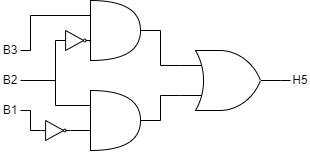

The diagram above was exported from draw.io. Its source (the exported page's mxGraphModel, read from the mxfile embedded in the PNG):
<mxGraphModel dx="463" dy="242" grid="1" gridSize="10" guides="1" tooltips="1" connect="1" arrows="1" fold="1" page="1" pageScale="1" pageWidth="827" pageHeight="1169" math="0" shadow="0">
  <root>
    <mxCell id="0" />
    <mxCell id="1" parent="0" />
    <mxCell id="1k6AODvsck_6A0P9kaBL-1" value="" style="shape=or;whiteSpace=wrap;html=1;" vertex="1" parent="1">
      <mxGeometry x="410" y="230" width="50" height="60" as="geometry" />
    </mxCell>
    <mxCell id="1k6AODvsck_6A0P9kaBL-2" value="" style="shape=or;whiteSpace=wrap;html=1;" vertex="1" parent="1">
      <mxGeometry x="410" y="320" width="50" height="60" as="geometry" />
    </mxCell>
    <mxCell id="1k6AODvsck_6A0P9kaBL-3" style="edgeStyle=orthogonalEdgeStyle;rounded=0;orthogonalLoop=1;jettySize=auto;html=1;exitX=1;exitY=0.5;exitDx=0;exitDy=0;exitPerimeter=0;entryX=0;entryY=0.5;entryDx=0;entryDy=0;endArrow=none;endFill=0;" edge="1" parent="1" source="1k6AODvsck_6A0P9kaBL-4" target="1k6AODvsck_6A0P9kaBL-18">
      <mxGeometry relative="1" as="geometry" />
    </mxCell>
    <mxCell id="1k6AODvsck_6A0P9kaBL-4" value="" style="verticalLabelPosition=bottom;shadow=0;dashed=0;align=center;html=1;verticalAlign=top;shape=mxgraph.electrical.logic_gates.logic_gate;operation=or;" vertex="1" parent="1">
      <mxGeometry x="500" y="280" width="100" height="60" as="geometry" />
    </mxCell>
    <mxCell id="1k6AODvsck_6A0P9kaBL-5" value="B3" style="text;html=1;align=center;verticalAlign=middle;whiteSpace=wrap;rounded=0;" vertex="1" parent="1">
      <mxGeometry x="320" y="270" width="20" height="20" as="geometry" />
    </mxCell>
    <mxCell id="1k6AODvsck_6A0P9kaBL-6" value="B2" style="text;html=1;align=center;verticalAlign=middle;whiteSpace=wrap;rounded=0;" vertex="1" parent="1">
      <mxGeometry x="320" y="300" width="20" height="20" as="geometry" />
    </mxCell>
    <mxCell id="1k6AODvsck_6A0P9kaBL-7" value="B1" style="text;html=1;align=center;verticalAlign=middle;whiteSpace=wrap;rounded=0;" vertex="1" parent="1">
      <mxGeometry x="320" y="330" width="20" height="20" as="geometry" />
    </mxCell>
    <mxCell id="1k6AODvsck_6A0P9kaBL-8" style="edgeStyle=orthogonalEdgeStyle;rounded=0;orthogonalLoop=1;jettySize=auto;html=1;exitX=1;exitY=0.5;exitDx=0;exitDy=0;entryX=0;entryY=0.25;entryDx=0;entryDy=0;entryPerimeter=0;endArrow=none;endFill=0;" edge="1" parent="1" source="1k6AODvsck_6A0P9kaBL-6" target="1k6AODvsck_6A0P9kaBL-2">
      <mxGeometry relative="1" as="geometry" />
    </mxCell>
    <mxCell id="1k6AODvsck_6A0P9kaBL-9" style="edgeStyle=orthogonalEdgeStyle;rounded=0;orthogonalLoop=1;jettySize=auto;html=1;exitX=0;exitY=0.5;exitDx=0;exitDy=0;exitPerimeter=0;entryX=1;entryY=0.5;entryDx=0;entryDy=0;endArrow=none;endFill=0;" edge="1" parent="1" source="1k6AODvsck_6A0P9kaBL-10" target="1k6AODvsck_6A0P9kaBL-7">
      <mxGeometry relative="1" as="geometry">
        <Array as="points">
          <mxPoint x="350" y="360" />
          <mxPoint x="350" y="340" />
        </Array>
      </mxGeometry>
    </mxCell>
    <mxCell id="1k6AODvsck_6A0P9kaBL-10" value="" style="verticalLabelPosition=bottom;shadow=0;dashed=0;align=center;html=1;verticalAlign=top;shape=mxgraph.electrical.logic_gates.inverter_2" vertex="1" parent="1">
      <mxGeometry x="360" y="350" width="30" height="20" as="geometry" />
    </mxCell>
    <mxCell id="1k6AODvsck_6A0P9kaBL-11" style="edgeStyle=orthogonalEdgeStyle;rounded=0;orthogonalLoop=1;jettySize=auto;html=1;exitX=1;exitY=0.5;exitDx=0;exitDy=0;exitPerimeter=0;entryX=0;entryY=0.75;entryDx=0;entryDy=0;entryPerimeter=0;endArrow=none;endFill=0;" edge="1" parent="1" source="1k6AODvsck_6A0P9kaBL-10" target="1k6AODvsck_6A0P9kaBL-2">
      <mxGeometry relative="1" as="geometry" />
    </mxCell>
    <mxCell id="lKxa0wUQjwLvmjERZ-pg-2" style="edgeStyle=orthogonalEdgeStyle;rounded=0;orthogonalLoop=1;jettySize=auto;html=1;exitX=0;exitY=0.5;exitDx=0;exitDy=0;exitPerimeter=0;entryX=1;entryY=0.5;entryDx=0;entryDy=0;endArrow=none;endFill=0;" edge="1" parent="1">
      <mxGeometry relative="1" as="geometry">
        <mxPoint x="385" y="270" as="sourcePoint" />
        <mxPoint x="344.9999999999999" y="310" as="targetPoint" />
        <Array as="points">
          <mxPoint x="375" y="270" />
          <mxPoint x="375" y="310" />
        </Array>
      </mxGeometry>
    </mxCell>
    <mxCell id="1k6AODvsck_6A0P9kaBL-13" value="" style="verticalLabelPosition=bottom;shadow=0;dashed=0;align=center;html=1;verticalAlign=top;shape=mxgraph.electrical.logic_gates.inverter_2" vertex="1" parent="1">
      <mxGeometry x="380" y="260" width="30" height="20" as="geometry" />
    </mxCell>
    <mxCell id="1k6AODvsck_6A0P9kaBL-14" style="edgeStyle=orthogonalEdgeStyle;rounded=0;orthogonalLoop=1;jettySize=auto;html=1;exitX=1;exitY=0.5;exitDx=0;exitDy=0;entryX=0;entryY=0.25;entryDx=0;entryDy=0;entryPerimeter=0;endArrow=none;endFill=0;" edge="1" parent="1" source="1k6AODvsck_6A0P9kaBL-5" target="1k6AODvsck_6A0P9kaBL-1">
      <mxGeometry relative="1" as="geometry">
        <Array as="points">
          <mxPoint x="350" y="280" />
          <mxPoint x="350" y="245" />
        </Array>
      </mxGeometry>
    </mxCell>
    <mxCell id="1k6AODvsck_6A0P9kaBL-15" style="edgeStyle=orthogonalEdgeStyle;rounded=0;orthogonalLoop=1;jettySize=auto;html=1;exitX=1;exitY=0.5;exitDx=0;exitDy=0;exitPerimeter=0;entryX=-0.009;entryY=0.685;entryDx=0;entryDy=0;entryPerimeter=0;endArrow=none;endFill=0;" edge="1" parent="1" source="1k6AODvsck_6A0P9kaBL-13" target="1k6AODvsck_6A0P9kaBL-1">
      <mxGeometry relative="1" as="geometry" />
    </mxCell>
    <mxCell id="1k6AODvsck_6A0P9kaBL-16" style="edgeStyle=orthogonalEdgeStyle;rounded=0;orthogonalLoop=1;jettySize=auto;html=1;exitX=1;exitY=0.5;exitDx=0;exitDy=0;exitPerimeter=0;entryX=0;entryY=0.25;entryDx=0;entryDy=0;entryPerimeter=0;endArrow=none;endFill=0;" edge="1" parent="1" source="1k6AODvsck_6A0P9kaBL-1" target="1k6AODvsck_6A0P9kaBL-4">
      <mxGeometry relative="1" as="geometry" />
    </mxCell>
    <mxCell id="1k6AODvsck_6A0P9kaBL-17" style="edgeStyle=orthogonalEdgeStyle;rounded=0;orthogonalLoop=1;jettySize=auto;html=1;exitX=1;exitY=0.5;exitDx=0;exitDy=0;exitPerimeter=0;entryX=0;entryY=0.75;entryDx=0;entryDy=0;entryPerimeter=0;endArrow=none;endFill=0;" edge="1" parent="1" source="1k6AODvsck_6A0P9kaBL-2" target="1k6AODvsck_6A0P9kaBL-4">
      <mxGeometry relative="1" as="geometry" />
    </mxCell>
    <mxCell id="1k6AODvsck_6A0P9kaBL-18" value="H5" style="text;html=1;align=center;verticalAlign=middle;whiteSpace=wrap;rounded=0;" vertex="1" parent="1">
      <mxGeometry x="610" y="300" width="20" height="20" as="geometry" />
    </mxCell>
  </root>
</mxGraphModel>